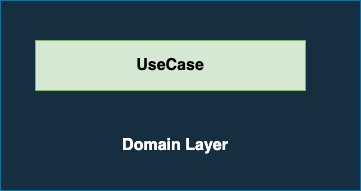

The diagram above was exported from draw.io. Its source (the exported page's mxGraphModel, read from the mxfile embedded in the PNG):
<mxGraphModel dx="1234" dy="736" grid="1" gridSize="10" guides="1" tooltips="1" connect="1" arrows="1" fold="1" page="1" pageScale="1" pageWidth="850" pageHeight="1100" math="0" shadow="0">
  <root>
    <mxCell id="0" />
    <mxCell id="1" parent="0" />
    <mxCell id="2" value="" style="rounded=0;whiteSpace=wrap;html=1;labelBackgroundColor=none;fontSize=16;fillColor=#162F40;strokeColor=#10739e;" vertex="1" parent="1">
      <mxGeometry x="35" y="960" width="360" height="190" as="geometry" />
    </mxCell>
    <mxCell id="3" value="&lt;b&gt;UseCase&lt;br&gt;&lt;/b&gt;" style="rounded=0;whiteSpace=wrap;html=1;labelBackgroundColor=none;fontSize=16;fillColor=#d5e8d4;strokeColor=#82b366;" vertex="1" parent="1">
      <mxGeometry x="70" y="1000" width="270" height="50" as="geometry" />
    </mxCell>
    <mxCell id="4" value="&lt;font color=&quot;#ffffff&quot;&gt;&lt;b&gt;Domain Layer&lt;/b&gt;&lt;/font&gt;" style="text;html=1;strokeColor=none;fillColor=none;align=center;verticalAlign=middle;whiteSpace=wrap;rounded=0;labelBackgroundColor=none;fontSize=16;" vertex="1" parent="1">
      <mxGeometry x="135" y="1090" width="150" height="30" as="geometry" />
    </mxCell>
  </root>
</mxGraphModel>